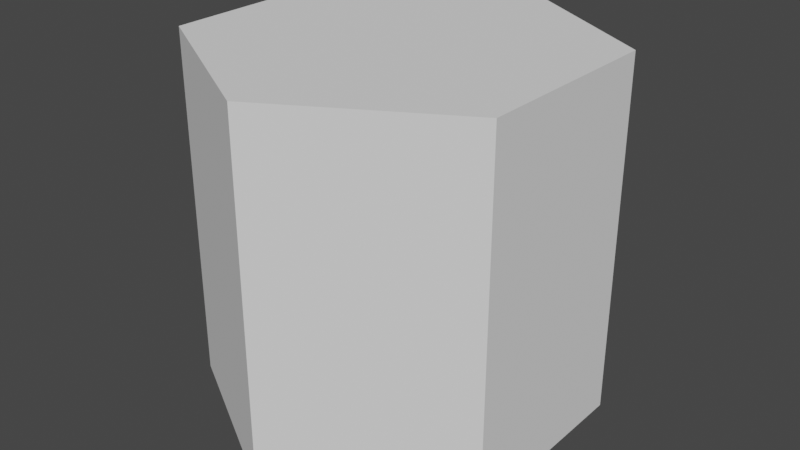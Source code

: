 # Source: Tiles.blend  (saved by Blender 3.2.14; exported with 4.5.12 LTS)
import bpy
from mathutils import Matrix  # noqa: F401  (used for matrix-valued properties, if any)

bpy.ops.wm.read_factory_settings(use_empty=True)
scene = bpy.context.scene
scene.name = 'Scene'

# ---- collections
col_tiles = bpy.data.collections.new('Tiles'); scene.collection.children.link(col_tiles)

# ---- world
world_world = bpy.data.worlds.new('World'); scene.world = world_world
world_world.use_nodes = True; world_world.node_tree.nodes.clear()
_N = world_world.node_tree.nodes; _L = world_world.node_tree.links
n0 = _N.new('ShaderNodeOutputWorld'); n0.name = 'World Output'; n0.location = (300, 300)
n1 = _N.new('ShaderNodeBackground'); n1.name = 'Background'; n1.location = (10, 300)
n1.inputs[0].default_value = (0.05088, 0.05088, 0.05088, 1.0)
_L.new(n1.outputs[0], n0.inputs[0])
n0.is_active_output = True
world_world.color = (0.05088, 0.05088, 0.05088)
world_world.use_sun_shadow = False
world_world.sun_shadow_jitter_overblur = 0.0

# ---- meshes
me_plane = bpy.data.meshes.new('Plane')
me_plane.from_pydata([(0.0, -1.0, -0.55), (0.0, 1.49e-08, -0.55), (0.4763, -1.0, -0.275), (0.4763, 1.49e-08, -0.275), (0.4763, -1.0, 0.275), (0.4763, 1.49e-08, 0.275), (-4.808e-08, -1.0, 0.55), (-4.808e-08, 1.49e-08, 0.55), (-0.4763, -1.0, 0.275), (-0.4763, 1.49e-08, 0.275), (-0.4763, -1.0, -0.275), (-0.4763, 1.49e-08, -0.275)], [], [(0, 1, 3, 2), (2, 3, 5, 4), (4, 5, 7, 6), (6, 7, 9, 8), (3, 1, 11, 9, 7, 5), (8, 9, 11, 10), (10, 11, 1, 0), (0, 2, 4, 6, 8, 10)])
_uv = me_plane.uv_layers.new(name='UVMap')
_uv.uv.foreach_set('vector', [1.0, 0.5, 1.0, 1.0, 0.8333, 1.0, 0.8333, 0.5, 0.8333, 0.5, 0.8333, 1.0, 0.6667, 1.0, 0.6667, 0.5, 0.6667, 0.5, 0.6667, 1.0, 0.5, 1.0, 0.5, 0.5, 0.5, 0.5, 0.5, 1.0, 0.3333, 1.0, 0.3333, 0.5, 0.4578, 0.37, 0.25, 0.49, 0.04215, 0.37, 0.04215, 0.13, 0.25, 0.01, 0.4578, 0.13, 0.3333, 0.5, 0.3333, 1.0, 0.1667, 1.0, 0.1667, 0.5, 0.1667, 0.5, 0.1667, 1.0, -8.941e-08, 1.0, -8.941e-08, 0.5, 0.75, 0.49, 0.9578, 0.37, 0.9578, 0.13, 0.75, 0.01, 0.5422, 0.13, 0.5422, 0.37])
me_plane.update()

# ---- objects
ob_basic = bpy.data.objects.new('Basic', me_plane)

# ---- transforms, parenting, visibility, modifiers, constraints
ob_basic.location = (0.0, 0.0, 0.0)
ob_basic.rotation_euler = (1.571, 0.0, 0.0)

# ---- collection membership
col_tiles.objects.link(ob_basic)

# ---- scene / render settings (as saved in the file)
scene.frame_start = 1; scene.frame_end = 250; scene.frame_set(1)
scene.render.engine = 'BLENDER_EEVEE_NEXT'
scene.cycles.sampling_pattern = 'TABULATED_SOBOL'
scene.cycles.use_light_tree = False
scene.view_settings.view_transform = 'Filmic'
bpy.context.view_layer.update()

# ---- added for rendering (the .blend has no active camera and no usable light): camera, sun
cam_auto = bpy.data.cameras.new('AutoCamera')
cam_auto.lens = 50.0
cam_auto.sensor_width = 36.0
cam_auto.clip_end = 1000.0
ob_auto_camera = bpy.data.objects.new('AutoCamera', cam_auto)
scene.collection.objects.link(ob_auto_camera)
ob_auto_camera.location = (1.63362, -1.96034, 0.806894)
ob_auto_camera.rotation_euler = (1.09748, -7.21219e-08, 0.694738)
scene.camera = ob_auto_camera
light_auto_sun = bpy.data.lights.new('AutoSun', 'SUN')
light_auto_sun.energy = 3.0
light_auto_sun.angle = 0.0523599
ob_auto_sun = bpy.data.objects.new('AutoSun', light_auto_sun)
scene.collection.objects.link(ob_auto_sun)
ob_auto_sun.rotation_euler = (0.872665, 0.174533, 0.523599)
bpy.context.view_layer.update()
